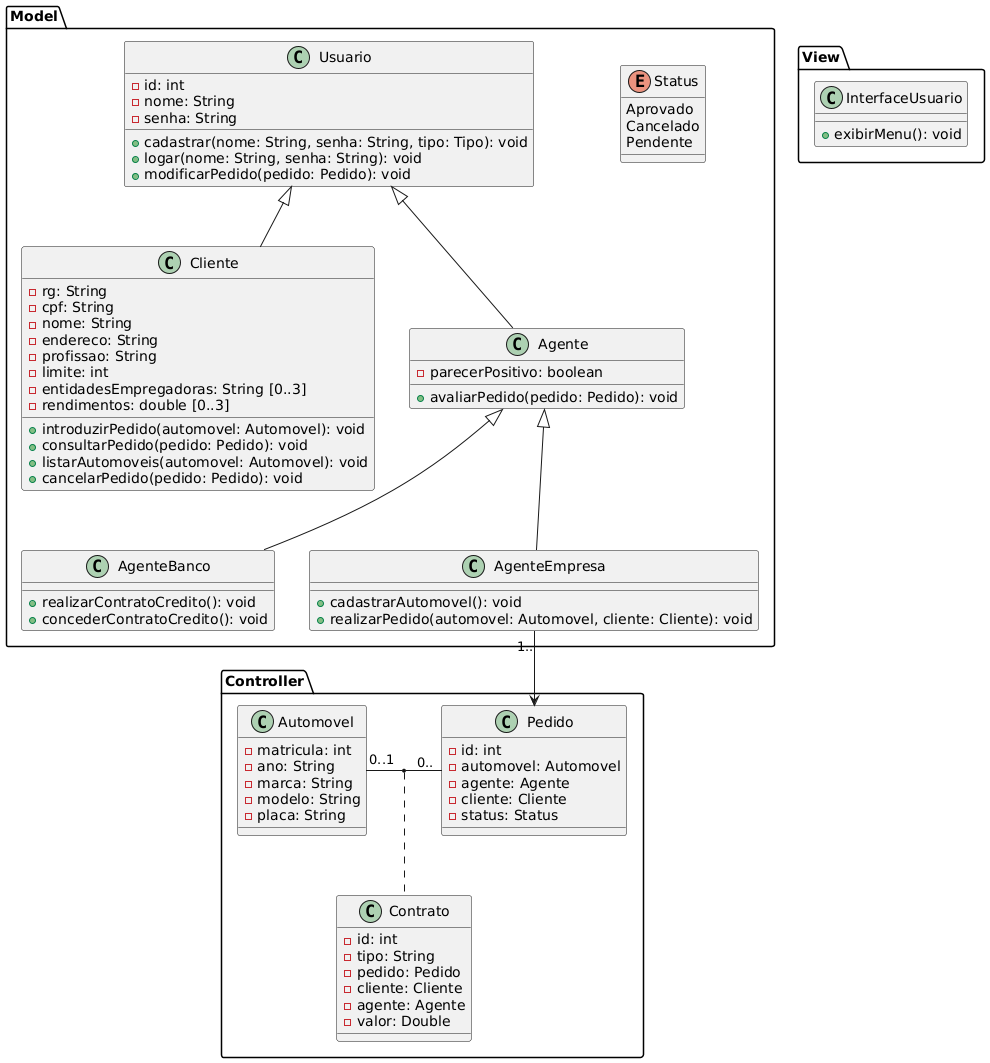

The diagram above was rendered by PlantUML. Its source (embedded in the PNG):
@startuml
package Model {
    class Usuario {
        - id: int
        - nome: String
        - senha: String
        + cadastrar(nome: String, senha: String, tipo: Tipo): void
        + logar(nome: String, senha: String): void
        + modificarPedido(pedido: Pedido): void
    }

    class Cliente {
        - rg: String
        - cpf: String
        - nome: String
        - endereco: String
        - profissao: String
        - limite: int 
        - entidadesEmpregadoras: String [0..3]
        - rendimentos: double [0..3]
        + introduzirPedido(automovel: Automovel): void
        + consultarPedido(pedido: Pedido): void
        + listarAutomoveis(automovel: Automovel): void
        + cancelarPedido(pedido: Pedido): void
    }

    class Agente {
        - parecerPositivo: boolean
        + avaliarPedido(pedido: Pedido): void
    }

    class AgenteBanco {
        + realizarContratoCredito(): void
        + concederContratoCredito(): void
    }

    class AgenteEmpresa {
        + cadastrarAutomovel(): void
        + realizarPedido(automovel: Automovel, cliente: Cliente): void
    }

    enum Status {
        Aprovado
        Cancelado
        Pendente
    }
}

package Controller {
    class Pedido {
        - id: int
        - automovel: Automovel
        - agente: Agente
        - cliente: Cliente
        - status: Status
    }

    class Automovel {
        - matricula: int
        - ano: String
        - marca: String
        - modelo: String
        - placa: String
    }

    class Contrato {
        - id: int
        - tipo: String
        - pedido: Pedido
        - cliente: Cliente
        - agente: Agente
        - valor: Double
    }
}

package View {
    class InterfaceUsuario {
        + exibirMenu(): void
    }
}

Usuario <|-- Cliente
Usuario <|-- Agente
Agente <|-- AgenteEmpresa
Agente <|-- AgenteBanco

AgenteEmpresa "1.." --> Pedido
Automovel "0..1" - "0.." Pedido
( Pedido, Automovel ) .. Contrato
@enduml